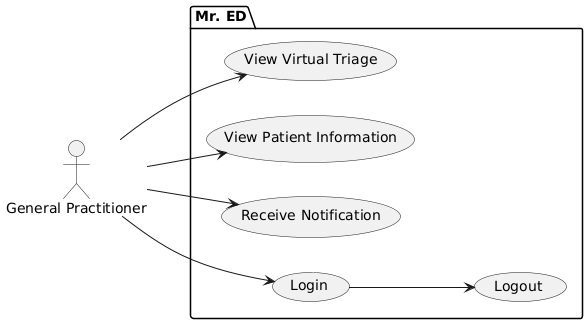

The diagram above was rendered by PlantUML. Its source (embedded in the PNG):
@startuml
left to right direction
actor :General Practitioner: as GP

package "Mr. ED" {
   usecase "Login" as UC1
   usecase "Logout" as UC2
   usecase "Receive Notification" as UC3
   usecase "View Patient Information" as UC4
   usecase "View Virtual Triage" as UC5
}

GP --> UC1
UC1 --> UC2
GP --> UC3
GP --> UC4
GP --> UC5
@enduml